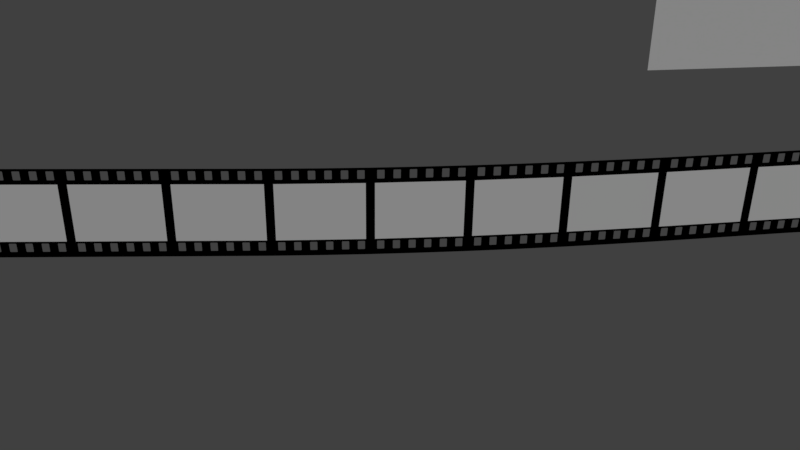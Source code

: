 # Source: Intro.blend  (saved by Blender 2.79.7; exported with 4.5.12 LTS)
import bpy
from mathutils import Matrix  # noqa: F401  (used for matrix-valued properties, if any)

bpy.ops.wm.read_factory_settings(use_empty=True)
scene = bpy.context.scene
scene.name = 'Scene'

# ---- collections
col_collection_1 = bpy.data.collections.new('Collection 1'); scene.collection.children.link(col_collection_1)

# ---- materials (node trees are filled in below, after node groups)
mat_material = bpy.data.materials.new('Material')
mat_material.alpha_threshold = 0.0
mat_material.use_transparent_shadow = False
mat_material.preview_render_type = 'FLAT'
mat_material.diffuse_color = (1.0, 1.0, 1.0, 1.0)
mat_material.roughness = 0.5
mat_material_002 = bpy.data.materials.new('Material.002')
mat_material_002.alpha_threshold = 0.0
mat_material_002.use_transparent_shadow = False
mat_material_002.diffuse_color = (1.0, 1.0, 1.0, 1.0)
mat_material_002.roughness = 0.5
mat_material_002.specular_intensity = 0.0
mat_material_005 = bpy.data.materials.new('Material.005')
mat_material_005.alpha_threshold = 0.0
mat_material_005.use_transparent_shadow = False
mat_material_005.preview_render_type = 'FLAT'
mat_material_005.roughness = 0.5
mat_material_001 = bpy.data.materials.new('Material.001')
mat_material_001.alpha_threshold = 0.0
mat_material_001.use_transparent_shadow = False
mat_material_001.diffuse_color = (0.0, 0.0, 0.0, 1.0)
mat_material_001.roughness = 0.5
mat_material_001.specular_intensity = 0.0

# ---- material node trees

# ---- world
world_world = bpy.data.worlds.new('World'); scene.world = world_world
world_world.color = (0.05088, 0.05088, 0.05088)
world_world.use_sun_shadow = False
world_world.sun_shadow_jitter_overblur = 0.0

# ---- cameras
cam_camera = bpy.data.cameras.new('Camera')
cam_camera.clip_end = 100.0
cam_camera.lens = 35.0
cam_camera.sensor_width = 32.0
cam_camera.sensor_height = 18.0
cam_camera.ortho_scale = 7.314
cam_camera.dof.focus_distance = 0.0
cam_camera.dof.aperture_fstop = 128.0

# ---- lights
light_lamp = bpy.data.lights.new('Lamp', 'SUN')
light_lamp.transmission_factor = 0.0
light_lamp.cutoff_distance = 30.0
light_lamp.angle = 0.1993
light_lamp.energy = 1.0
light_lamp.shadow_buffer_clip_start = 1.001
light_lamp.shadow_soft_size = 0.1
light_lamp.shadow_cascade_max_distance = 1000.0

# ---- meshes
me_plane_002 = bpy.data.meshes.new('Plane.002')
me_plane_002.from_pydata([(1.0, -1.0, 8.742e-08), (1.0, 1.0, 0.0), (-1.0, -1.0, 0.0), (-1.0, 1.0, -8.742e-08)], [], [(0, 1, 3, 2)])
_uv = me_plane_002.uv_layers.new(name='UVMap')
_uv.uv.foreach_set('vector', [0.0001, 9.998e-05, 0.9999, 9.998e-05, 0.9999, 0.9999, 9.998e-05, 0.9999])
me_plane_002.materials.append(mat_material)
me_plane_002.use_remesh_preserve_volume = False
me_plane_002.use_remesh_preserve_attributes = False
me_plane_002.use_mirror_vertex_groups = False
me_plane_002.update()
me_plane_027 = bpy.data.meshes.new('Plane.027')
me_plane_027.from_pydata([(-1.0, 49.6, 0.0), (1.0, 49.6, 0.0), (-1.0, 51.6, 0.0), (1.0, 51.6, 0.0)], [], [(0, 1, 3, 2)])
me_plane_027.materials.append(mat_material_002)
me_plane_027.use_remesh_preserve_volume = False
me_plane_027.use_remesh_preserve_attributes = False
me_plane_027.use_mirror_vertex_groups = False
me_plane_027.update()
me_plane_026 = bpy.data.meshes.new('Plane.026')
me_plane_026.from_pydata([(-1.0, 47.4, 0.0), (1.0, 47.4, 0.0), (-1.0, 49.4, 0.0), (1.0, 49.4, 0.0)], [], [(0, 1, 3, 2)])
me_plane_026.materials.append(mat_material_002)
me_plane_026.use_remesh_preserve_volume = False
me_plane_026.use_remesh_preserve_attributes = False
me_plane_026.use_mirror_vertex_groups = False
me_plane_026.update()
me_plane_025 = bpy.data.meshes.new('Plane.025')
me_plane_025.from_pydata([(-1.0, 45.2, 0.0), (1.0, 45.2, 0.0), (-1.0, 47.2, 0.0), (1.0, 47.2, 0.0)], [], [(0, 1, 3, 2)])
me_plane_025.materials.append(mat_material_002)
me_plane_025.use_remesh_preserve_volume = False
me_plane_025.use_remesh_preserve_attributes = False
me_plane_025.use_mirror_vertex_groups = False
me_plane_025.update()
me_plane_024 = bpy.data.meshes.new('Plane.024')
me_plane_024.from_pydata([(-1.0, 43.0, 0.0), (1.0, 43.0, 0.0), (-1.0, 45.0, 0.0), (1.0, 45.0, 0.0)], [], [(0, 1, 3, 2)])
me_plane_024.materials.append(mat_material_002)
me_plane_024.use_remesh_preserve_volume = False
me_plane_024.use_remesh_preserve_attributes = False
me_plane_024.use_mirror_vertex_groups = False
me_plane_024.update()
me_plane_023 = bpy.data.meshes.new('Plane.023')
me_plane_023.from_pydata([(-1.0, 40.8, 0.0), (1.0, 40.8, 0.0), (-1.0, 42.8, 0.0), (1.0, 42.8, 0.0)], [], [(0, 1, 3, 2)])
me_plane_023.materials.append(mat_material_002)
me_plane_023.use_remesh_preserve_volume = False
me_plane_023.use_remesh_preserve_attributes = False
me_plane_023.use_mirror_vertex_groups = False
me_plane_023.update()
me_plane_022 = bpy.data.meshes.new('Plane.022')
me_plane_022.from_pydata([(-1.0, 38.6, 0.0), (1.0, 38.6, 0.0), (-1.0, 40.6, 0.0), (1.0, 40.6, 0.0)], [], [(0, 1, 3, 2)])
me_plane_022.materials.append(mat_material_002)
me_plane_022.use_remesh_preserve_volume = False
me_plane_022.use_remesh_preserve_attributes = False
me_plane_022.use_mirror_vertex_groups = False
me_plane_022.update()
me_plane_021 = bpy.data.meshes.new('Plane.021')
me_plane_021.from_pydata([(-1.0, 36.4, 0.0), (1.0, 36.4, 0.0), (-1.0, 38.4, 0.0), (1.0, 38.4, 0.0)], [], [(0, 1, 3, 2)])
me_plane_021.materials.append(mat_material_002)
me_plane_021.use_remesh_preserve_volume = False
me_plane_021.use_remesh_preserve_attributes = False
me_plane_021.use_mirror_vertex_groups = False
me_plane_021.update()
me_plane_020 = bpy.data.meshes.new('Plane.020')
me_plane_020.from_pydata([(-1.0, 34.2, 0.0), (1.0, 34.2, 0.0), (-1.0, 36.2, 0.0), (1.0, 36.2, 0.0)], [], [(0, 1, 3, 2)])
me_plane_020.materials.append(mat_material_002)
me_plane_020.use_remesh_preserve_volume = False
me_plane_020.use_remesh_preserve_attributes = False
me_plane_020.use_mirror_vertex_groups = False
me_plane_020.update()
me_plane_019 = bpy.data.meshes.new('Plane.019')
me_plane_019.from_pydata([(-1.0, 32.0, 0.0), (1.0, 32.0, 0.0), (-1.0, 34.0, 0.0), (1.0, 34.0, 0.0)], [], [(0, 1, 3, 2)])
me_plane_019.materials.append(mat_material_002)
me_plane_019.use_remesh_preserve_volume = False
me_plane_019.use_remesh_preserve_attributes = False
me_plane_019.use_mirror_vertex_groups = False
me_plane_019.update()
me_plane_018 = bpy.data.meshes.new('Plane.018')
me_plane_018.from_pydata([(-1.0, 29.8, 0.0), (1.0, 29.8, 0.0), (-1.0, 31.8, 0.0), (1.0, 31.8, 0.0)], [], [(0, 1, 3, 2)])
me_plane_018.materials.append(mat_material_002)
me_plane_018.use_remesh_preserve_volume = False
me_plane_018.use_remesh_preserve_attributes = False
me_plane_018.use_mirror_vertex_groups = False
me_plane_018.update()
me_plane_017 = bpy.data.meshes.new('Plane.017')
me_plane_017.from_pydata([(-1.0, 27.6, 0.0), (1.0, 27.6, 0.0), (-1.0, 29.6, 0.0), (1.0, 29.6, 0.0)], [], [(0, 1, 3, 2)])
me_plane_017.materials.append(mat_material_002)
me_plane_017.use_remesh_preserve_volume = False
me_plane_017.use_remesh_preserve_attributes = False
me_plane_017.use_mirror_vertex_groups = False
me_plane_017.update()
me_plane_016 = bpy.data.meshes.new('Plane.016')
me_plane_016.from_pydata([(-1.0, 25.4, 0.0), (1.0, 25.4, 0.0), (-1.0, 27.4, 0.0), (1.0, 27.4, 0.0)], [], [(0, 1, 3, 2)])
me_plane_016.materials.append(mat_material_002)
me_plane_016.use_remesh_preserve_volume = False
me_plane_016.use_remesh_preserve_attributes = False
me_plane_016.use_mirror_vertex_groups = False
me_plane_016.update()
me_plane_015 = bpy.data.meshes.new('Plane.015')
me_plane_015.from_pydata([(-1.0, 23.2, 0.0), (1.0, 23.2, 0.0), (-1.0, 25.2, 0.0), (1.0, 25.2, 0.0)], [], [(0, 1, 3, 2)])
me_plane_015.materials.append(mat_material_002)
me_plane_015.use_remesh_preserve_volume = False
me_plane_015.use_remesh_preserve_attributes = False
me_plane_015.use_mirror_vertex_groups = False
me_plane_015.update()
me_plane_014 = bpy.data.meshes.new('Plane.014')
me_plane_014.from_pydata([(-1.0, 21.0, 0.0), (1.0, 21.0, 0.0), (-1.0, 23.0, 0.0), (1.0, 23.0, 0.0)], [], [(0, 1, 3, 2)])
me_plane_014.materials.append(mat_material_002)
me_plane_014.use_remesh_preserve_volume = False
me_plane_014.use_remesh_preserve_attributes = False
me_plane_014.use_mirror_vertex_groups = False
me_plane_014.update()
me_plane_013 = bpy.data.meshes.new('Plane.013')
me_plane_013.from_pydata([(-1.0, 18.8, 0.0), (1.0, 18.8, 0.0), (-1.0, 20.8, 0.0), (1.0, 20.8, 0.0)], [], [(0, 1, 3, 2)])
me_plane_013.materials.append(mat_material_002)
me_plane_013.use_remesh_preserve_volume = False
me_plane_013.use_remesh_preserve_attributes = False
me_plane_013.use_mirror_vertex_groups = False
me_plane_013.update()
me_plane_012 = bpy.data.meshes.new('Plane.012')
me_plane_012.from_pydata([(-1.0, 16.6, 0.0), (1.0, 16.6, 0.0), (-1.0, 18.6, 0.0), (1.0, 18.6, 0.0)], [], [(0, 1, 3, 2)])
me_plane_012.materials.append(mat_material_002)
me_plane_012.use_remesh_preserve_volume = False
me_plane_012.use_remesh_preserve_attributes = False
me_plane_012.use_mirror_vertex_groups = False
me_plane_012.update()
me_plane_011 = bpy.data.meshes.new('Plane.011')
me_plane_011.from_pydata([(-1.0, 14.4, 0.0), (1.0, 14.4, 0.0), (-1.0, 16.4, 0.0), (1.0, 16.4, 0.0)], [], [(0, 1, 3, 2)])
me_plane_011.materials.append(mat_material_002)
me_plane_011.use_remesh_preserve_volume = False
me_plane_011.use_remesh_preserve_attributes = False
me_plane_011.use_mirror_vertex_groups = False
me_plane_011.update()
me_plane_010 = bpy.data.meshes.new('Plane.010')
me_plane_010.from_pydata([(-1.0, 12.2, 0.0), (1.0, 12.2, 0.0), (-1.0, 14.2, 0.0), (1.0, 14.2, 0.0)], [], [(0, 1, 3, 2)])
me_plane_010.materials.append(mat_material_002)
me_plane_010.use_remesh_preserve_volume = False
me_plane_010.use_remesh_preserve_attributes = False
me_plane_010.use_mirror_vertex_groups = False
me_plane_010.update()
me_plane_009 = bpy.data.meshes.new('Plane.009')
me_plane_009.from_pydata([(-1.0, 10.0, 0.0), (1.0, 10.0, 0.0), (-1.0, 12.0, 0.0), (1.0, 12.0, 0.0)], [], [(0, 1, 3, 2)])
me_plane_009.materials.append(mat_material_002)
me_plane_009.use_remesh_preserve_volume = False
me_plane_009.use_remesh_preserve_attributes = False
me_plane_009.use_mirror_vertex_groups = False
me_plane_009.update()
me_plane_008 = bpy.data.meshes.new('Plane.008')
me_plane_008.from_pydata([(-1.0, 7.8, 0.0), (1.0, 7.8, 0.0), (-1.0, 9.8, 0.0), (1.0, 9.8, 0.0)], [], [(0, 1, 3, 2)])
me_plane_008.materials.append(mat_material_002)
me_plane_008.use_remesh_preserve_volume = False
me_plane_008.use_remesh_preserve_attributes = False
me_plane_008.use_mirror_vertex_groups = False
me_plane_008.update()
me_plane_007 = bpy.data.meshes.new('Plane.007')
me_plane_007.from_pydata([(-1.0, 5.6, 0.0), (1.0, 5.6, 0.0), (-1.0, 7.6, 0.0), (1.0, 7.6, 0.0)], [], [(0, 1, 3, 2)])
me_plane_007.materials.append(mat_material_002)
me_plane_007.use_remesh_preserve_volume = False
me_plane_007.use_remesh_preserve_attributes = False
me_plane_007.use_mirror_vertex_groups = False
me_plane_007.update()
me_plane_006 = bpy.data.meshes.new('Plane.006')
me_plane_006.from_pydata([(-1.0, 3.4, 0.0), (1.0, 3.4, 0.0), (-1.0, 5.4, 0.0), (1.0, 5.4, 0.0)], [], [(0, 1, 3, 2)])
me_plane_006.materials.append(mat_material_002)
me_plane_006.use_remesh_preserve_volume = False
me_plane_006.use_remesh_preserve_attributes = False
me_plane_006.use_mirror_vertex_groups = False
me_plane_006.update()
me_plane_005 = bpy.data.meshes.new('Plane.005')
me_plane_005.from_pydata([(-1.0, 1.2, 0.0), (1.0, 1.2, 0.0), (-1.0, 3.2, 0.0), (1.0, 3.2, 0.0)], [], [(0, 1, 3, 2)])
me_plane_005.materials.append(mat_material_002)
me_plane_005.use_remesh_preserve_volume = False
me_plane_005.use_remesh_preserve_attributes = False
me_plane_005.use_mirror_vertex_groups = False
me_plane_005.update()
me_plane_004 = bpy.data.meshes.new('Plane.004')
me_plane_004.from_pydata([(-1.0, -1.0, 0.0), (1.0, -1.0, 0.0), (-1.0, 1.0, 0.0), (1.0, 1.0, 0.0)], [], [(0, 1, 3, 2)])
me_plane_004.materials.append(mat_material_005)
me_plane_004.use_remesh_preserve_volume = False
me_plane_004.use_remesh_preserve_attributes = False
me_plane_004.use_mirror_vertex_groups = False
me_plane_004.update()
me_plane_001 = bpy.data.meshes.new('Plane.001')
me_plane_001.from_pydata([(-1.0, 51.8, 0.0), (1.0, 51.8, 0.0), (-1.0, 53.8, 0.0), (1.0, 53.8, 0.0)], [], [(0, 1, 3, 2)])
me_plane_001.materials.append(mat_material_002)
me_plane_001.use_remesh_preserve_volume = False
me_plane_001.use_remesh_preserve_attributes = False
me_plane_001.use_mirror_vertex_groups = False
me_plane_001.update()
me_plane = bpy.data.meshes.new('Plane')
me_plane.from_pydata([(-1.0, -1.0, 0.0), (1.0, -1.0, 0.0), (-1.0, 1.0, 0.0), (1.0, 1.0, 0.0), (-1.0, 0.03772, 0.0), (-1.0, 0.03458, 0.0), (-1.0, 0.03143, 0.0), (-1.0, 0.02829, 0.0), (-1.0, 0.02515, 0.0), (-1.0, 0.022, 0.0), (-1.0, 0.01886, 0.0), (-1.0, 0.01572, 0.0), (-1.0, 0.01257, 0.0), (-1.0, 0.00943, 0.0), (-1.0, 0.006286, 0.0), (-1.0, 0.003143, 0.0), (-1.0, 1.604e-11, 0.0), (-1.0, -0.003143, 0.0), (-1.0, -0.006286, 0.0), (-1.0, -0.00943, 0.0), (-1.0, -0.01257, 0.0), (-1.0, -0.01572, 0.0), (-1.0, -0.01886, 0.0), (-1.0, -0.022, 0.0), (-1.0, -0.02515, 0.0), (-1.0, -0.02829, 0.0), (-1.0, -0.03143, 0.0), (-1.0, -0.03458, 0.0), (-1.0, -0.03772, 0.0), (1.0, -0.03772, 0.0), (1.0, -0.03458, 0.0), (1.0, -0.03143, 0.0), (1.0, -0.02829, 0.0), (1.0, -0.02515, 0.0), (1.0, -0.022, 0.0), (1.0, -0.01886, 0.0), (1.0, -0.01572, 0.0), (1.0, -0.01257, 0.0), (1.0, -0.00943, 0.0), (1.0, -0.006286, 0.0), (1.0, -0.003143, 0.0), (1.0, -2.42e-09, 0.0), (1.0, 0.003143, 0.0), (1.0, 0.006286, 0.0), (1.0, 0.00943, 0.0), (1.0, 0.01257, 0.0), (1.0, 0.01572, 0.0), (1.0, 0.01886, 0.0), (1.0, 0.022, 0.0), (1.0, 0.02515, 0.0), (1.0, 0.02829, 0.0), (1.0, 0.03143, 0.0), (1.0, 0.03458, 0.0), (1.0, 0.03772, 0.0), (0.8688, 0.9154, 0.0), (0.8704, 0.913, 0.0), (0.8638, 0.9191, 0.0), (0.8665, 0.9174, 0.0), (0.8715, 0.9104, 0.0), (0.8718, 0.9078, 0.0), (0.8718, 0.7889, 0.0), (0.8715, 0.7863, 0.0), (0.8704, 0.7837, 0.0), (0.8688, 0.7813, 0.0), (0.8665, 0.7793, 0.0), (0.8638, 0.7776, 0.0), (0.8638, 0.5975, 0.0), (0.8665, 0.5958, 0.0), (0.8704, 0.5914, 0.0), (0.8688, 0.5938, 0.0), (0.8715, 0.5888, 0.0), (0.8718, 0.5862, 0.0), (0.8718, 0.4673, 0.0), (0.8715, 0.4647, 0.0), (0.8704, 0.4621, 0.0), (0.8688, 0.4597, 0.0), (0.8537, 0.9214, 0.0), (0.6964, 0.9214, -9.313e-10), (0.8606, 0.9204, 0.0), (0.8573, 0.9212, 0.0), (0.8606, 0.7763, 0.0), (0.8573, 0.7755, 0.0), (0.8537, 0.7753, 0.0), (0.6964, 0.7753, -9.313e-10), (0.8537, 0.5998, 0.0), (0.6964, 0.5998, -9.313e-10), (0.8573, 0.5996, 0.0), (0.8606, 0.5988, 0.0), (0.6928, 0.9212, -9.313e-10), (0.6894, 0.9204, -9.313e-10), (0.6863, 0.9191, -9.313e-10), (0.6894, 0.7763, -9.313e-10), (0.6928, 0.7755, -9.313e-10), (0.6863, 0.7776, -9.313e-10), (0.6928, 0.5996, -9.313e-10), (0.6894, 0.5988, -9.313e-10), (0.6863, 0.5975, -9.313e-10), (0.6836, 0.7793, -9.313e-10), (0.6836, 0.9174, -9.313e-10), (0.6836, 0.5958, -9.313e-10), (0.6813, 0.9154, -9.313e-10), (0.6813, 0.7813, -9.313e-10), (0.6813, 0.5938, -9.313e-10), (0.6796, 0.913, -9.313e-10), (0.6786, 0.7863, -9.313e-10), (0.6796, 0.7837, -9.313e-10), (0.6796, 0.5914, -9.313e-10), (0.6813, 0.4597, -9.313e-10), (0.6796, 0.4621, -9.313e-10), (0.6786, 0.9104, -9.313e-10), (0.6786, 0.4647, -9.313e-10), (0.6786, 0.5888, -9.313e-10), (0.6783, 0.7889, -9.313e-10), (0.6783, 0.5862, -9.313e-10), (0.6783, 0.9078, -9.313e-10), (0.6783, 0.4673, -9.313e-10), (-0.757, 0.9154, 9.313e-10), (-0.7593, 0.9174, 9.313e-10), (-0.7554, 0.913, 9.313e-10), (-0.762, 0.9191, 9.313e-10), (-0.7543, 0.9104, 9.313e-10), (-0.754, 0.9078, 9.313e-10), (-0.754, 0.7889, 9.313e-10), (-0.7543, 0.7863, 9.313e-10), (-0.7554, 0.7837, 9.313e-10), (-0.757, 0.7813, 9.313e-10), (-0.7593, 0.7793, 9.313e-10), (-0.762, 0.7776, 9.313e-10), (-0.7593, 0.5958, 9.313e-10), (-0.762, 0.5975, 9.313e-10), (-0.7554, 0.5914, 9.313e-10), (-0.757, 0.5938, 9.313e-10), (-0.7543, 0.5888, 9.313e-10), (-0.754, 0.5862, 9.313e-10), (-0.754, 0.4673, 9.313e-10), (-0.7543, 0.4647, 9.313e-10), (-0.757, 0.4597, 9.313e-10), (-0.7554, 0.4621, 9.313e-10), (-0.7721, 0.9214, 9.313e-10), (-0.9294, 0.9214, 0.0), (-0.7686, 0.9212, 9.313e-10), (-0.7652, 0.9204, 9.313e-10), (-0.7652, 0.7763, 9.313e-10), (-0.7686, 0.7755, 9.313e-10), (-0.7721, 0.7753, 9.313e-10), (-0.7686, 0.5996, 9.313e-10), (-0.7721, 0.5998, 9.313e-10), (-0.9294, 0.5998, 0.0), (-0.7652, 0.5988, 9.313e-10), (-0.933, 0.9212, 0.0), (-0.9364, 0.9204, 0.0), (-0.9395, 0.9191, 0.0), (-0.9395, 0.7776, 0.0), (-0.9364, 0.7763, 0.0), (-0.933, 0.7755, 0.0), (-0.9294, 0.7753, 0.0), (-0.933, 0.5996, 0.0), (-0.9364, 0.5988, 0.0), (-0.9395, 0.5975, 0.0), (-0.9462, 0.913, 0.0), (-0.9445, 0.9154, 0.0), (-0.9422, 0.9174, 0.0), (-0.9472, 0.9104, 0.0), (-0.9475, 0.9078, 0.0), (-0.9475, 0.7889, 0.0), (-0.9472, 0.7863, 0.0), (-0.9462, 0.7837, 0.0), (-0.9445, 0.7813, 0.0), (-0.9422, 0.7793, 0.0), (-0.9422, 0.5958, 0.0), (-0.9445, 0.5938, 0.0), (-0.9472, 0.5888, 0.0), (-0.9462, 0.5914, 0.0), (-0.9475, 0.5862, 0.0), (-0.9475, 0.4673, 0.0), (-0.9445, 0.4597, 0.0), (-0.9462, 0.4621, 0.0), (-0.9472, 0.4647, 0.0), (0.8665, 0.4577, 0.0), (0.8638, 0.456, 0.0), (0.8638, 0.276, 0.0), (0.8665, 0.2743, 0.0), (0.8688, 0.2722, 0.0), (0.8704, 0.2698, 0.0), (0.8715, 0.2673, 0.0), (0.8718, 0.2646, 0.0), (0.8718, 0.1458, 0.0), (0.8715, 0.1431, 0.0), (0.8704, 0.1405, 0.0), (0.8665, 0.1361, 0.0), (0.8688, 0.1382, 0.0), (0.8638, 0.1344, 0.0), (0.8638, -0.04563, -9.313e-10), (0.8665, -0.04733, -9.313e-10), (0.8688, -0.0494, 0.0), (0.8715, -0.05433, 0.0), (0.8704, -0.05176, 0.0), (0.8718, -0.05699, 0.0), (0.8718, -0.1758, 0.0), (0.8715, -0.1785, 0.0), (0.8704, -0.1811, 0.0), (0.8688, -0.1834, 0.0), (0.8665, -0.1855, -9.313e-10), (0.8606, 0.4547, 0.0), (0.8573, 0.4539, 0.0), (0.8537, 0.4537, 0.0), (0.6964, 0.2783, -9.313e-10), (0.8606, 0.2772, 0.0), (0.8573, 0.278, 0.0), (0.8537, 0.2783, 0.0), (0.8606, 0.1331, 0.0), (0.8573, 0.1323, 0.0), (0.8537, 0.1321, 0.0), (0.8573, -0.04359, -9.313e-10), (0.8537, -0.04333, -9.313e-10), (0.8606, -0.04437, -9.313e-10), (0.6928, 0.4539, -9.313e-10), (0.6894, 0.4547, -9.313e-10), (0.6863, 0.456, -9.313e-10), (0.6964, 0.4537, -9.313e-10), (0.6928, 0.278, -9.313e-10), (0.6894, 0.2772, -9.313e-10), (0.6863, 0.276, -9.313e-10), (0.6928, 0.1323, -9.313e-10), (0.6964, 0.1321, -9.313e-10), (0.6894, 0.1331, -9.313e-10), (0.6863, 0.1344, -9.313e-10), (0.6964, -0.04333, -9.313e-10), (0.6928, -0.04359, -9.313e-10), (0.6894, -0.04437, -9.313e-10), (0.6863, -0.04563, -9.313e-10), (0.6836, 0.4577, -9.313e-10), (0.6836, 0.2743, -9.313e-10), (0.6813, 0.2722, -9.313e-10), (0.6796, 0.2698, -9.313e-10), (0.6786, 0.2673, -9.313e-10), (0.6783, 0.2646, -9.313e-10), (0.6783, 0.1458, -9.313e-10), (0.6786, 0.1431, -9.313e-10), (0.6796, 0.1405, -9.313e-10), (0.6813, 0.1382, -9.313e-10), (0.6836, 0.1361, -9.313e-10), (0.6836, -0.04733, -9.313e-10), (0.6813, -0.0494, -9.313e-10), (0.6796, -0.05176, -9.313e-10), (0.6786, -0.05433, -9.313e-10), (0.6783, -0.05699, -9.313e-10), (0.6783, -0.1758, -9.313e-10), (0.6786, -0.1785, -9.313e-10), (0.6796, -0.1811, -9.313e-10), (0.6813, -0.1834, -9.313e-10), (0.6836, -0.1855, -9.313e-10), (-0.7593, 0.4577, 9.313e-10), (-0.762, 0.456, 9.313e-10), (-0.7593, 0.2743, 9.313e-10), (-0.762, 0.276, 9.313e-10), (-0.757, 0.2722, 9.313e-10), (-0.7554, 0.2698, 9.313e-10), (-0.7543, 0.2673, 9.313e-10), (-0.754, 0.2646, 9.313e-10), (-0.754, 0.1458, 9.313e-10), (-0.7543, 0.1431, 9.313e-10), (-0.7554, 0.1405, 9.313e-10), (-0.7593, 0.1361, 9.313e-10), (-0.757, 0.1382, 9.313e-10), (-0.762, 0.1344, 9.313e-10), (-0.762, -0.04563, -1.863e-09), (-0.7593, -0.04733, -1.863e-09), (-0.757, -0.0494, -1.863e-09), (-0.7543, -0.05433, -1.863e-09), (-0.7554, -0.05176, -1.863e-09), (-0.754, -0.05699, -1.863e-09), (-0.754, -0.1561, 0.0), (-0.754, -0.1758, -9.313e-10), (-0.7543, -0.1785, -9.313e-10), (-0.7554, -0.1811, -9.313e-10), (-0.7593, -0.1855, -9.313e-10), (-0.757, -0.1834, -9.313e-10), (-0.7652, 0.4547, 9.313e-10), (-0.7686, 0.4539, 9.313e-10), (-0.7721, 0.4537, 9.313e-10), (-0.9294, 0.4537, 0.0), (-0.7721, 0.2783, 9.313e-10), (-0.7686, 0.278, 9.313e-10), (-0.9294, 0.2783, 0.0), (-0.7652, 0.2772, 9.313e-10), (-0.7652, 0.1331, 9.313e-10), (-0.7686, 0.1323, 9.313e-10), (-0.7721, 0.1321, 9.313e-10), (-0.7721, -0.04333, -1.863e-09), (-0.7652, -0.04437, -1.863e-09), (-0.7686, -0.04359, -1.863e-09), (-0.9294, -0.04333, 0.0), (-0.933, 0.4539, 0.0), (-0.9364, 0.4547, 0.0), (-0.9395, 0.456, 0.0), (-0.933, 0.278, 0.0), (-0.9364, 0.2772, 0.0), (-0.9395, 0.276, 0.0), (-0.9364, 0.1331, 0.0), (-0.9395, 0.1344, 0.0), (-0.933, 0.1323, 0.0), (-0.9294, 0.1321, 0.0), (-0.933, -0.04359, 0.0), (-0.9364, -0.04437, 0.0), (-0.9395, -0.04563, 0.0), (-0.9422, 0.4577, 0.0), (-0.9422, 0.2743, 0.0), (-0.9445, 0.2722, 0.0), (-0.9462, 0.2698, 0.0), (-0.9472, 0.2673, 0.0), (-0.9475, 0.2646, 0.0), (-0.9475, 0.1458, 0.0), (-0.9472, 0.1431, 0.0), (-0.9462, 0.1405, 0.0), (-0.9422, 0.1361, 0.0), (-0.9445, 0.1382, 0.0), (-0.9422, -0.04733, 0.0), (-0.9445, -0.0494, 0.0), (-0.9462, -0.05176, 0.0), (-0.9472, -0.05433, 0.0), (-0.9475, -0.05699, 0.0), (-0.9475, -0.1758, 9.313e-10), (-0.9475, -0.06296, 0.0), (-0.9472, -0.1785, 9.313e-10), (-0.9462, -0.1811, 9.313e-10), (-0.9445, -0.1834, 9.313e-10), (-0.9422, -0.1855, 9.313e-10), (-0.9395, -0.1872, 9.313e-10), (0.8638, -0.1872, -9.313e-10), (0.8665, -0.3689, -9.313e-10), (0.8638, -0.3672, -9.313e-10), (0.8688, -0.371, 0.0), (0.8704, -0.3733, 0.0), (0.8715, -0.3759, 0.0), (0.8718, -0.3786, 0.0), (0.8718, -0.4974, 0.0), (0.8715, -0.5001, 0.0), (0.8704, -0.5026, 0.0), (0.8688, -0.505, 0.0), (0.8665, -0.5071, -9.313e-10), (0.8638, -0.5088, -9.313e-10), (0.8704, -0.6949, 0.0), (0.8688, -0.6926, 0.0), (0.8638, -0.6888, -9.313e-10), (0.8665, -0.6905, -9.313e-10), (0.8715, -0.6975, 0.0), (0.8718, -0.7002, 0.0), (0.8718, -0.819, 0.0), (0.8715, -0.8217, 0.0), (0.8704, -0.8242, 0.0), (0.8688, -0.8266, 0.0), (0.8665, -0.8287, -9.313e-10), (0.8638, -0.8304, -9.313e-10), (0.8606, -0.1885, -9.313e-10), (0.8573, -0.1892, -9.313e-10), (0.8537, -0.1895, -9.313e-10), (0.6964, -0.1895, -9.313e-10), (0.8537, -0.3649, -9.313e-10), (0.8573, -0.3652, -9.313e-10), (0.6964, -0.3649, -9.313e-10), (0.8606, -0.366, -9.313e-10), (0.8606, -0.51, -9.313e-10), (0.8573, -0.5108, -9.313e-10), (0.8537, -0.5111, -9.313e-10), (0.8537, -0.6865, -9.313e-10), (0.8573, -0.6868, -9.313e-10), (0.8606, -0.6875, -9.313e-10), (0.8606, -0.8316, -9.313e-10), (0.8573, -0.8324, -9.313e-10), (0.8537, -0.8327, -9.313e-10), (0.6863, -0.1872, -9.313e-10), (0.6894, -0.1885, -9.313e-10), (0.6928, -0.1892, -9.313e-10), (0.6928, -0.3652, -9.313e-10), (0.6894, -0.366, -9.313e-10), (0.6863, -0.3672, -9.313e-10), (0.6894, -0.51, -9.313e-10), (0.6863, -0.5088, -9.313e-10), (0.6928, -0.5108, -9.313e-10), (0.6964, -0.5111, -9.313e-10), (0.6964, -0.6865, -9.313e-10), (0.6928, -0.6868, -9.313e-10), (0.6894, -0.6875, -9.313e-10), (0.6863, -0.6888, -9.313e-10), (0.6964, -0.8327, -9.313e-10), (0.6928, -0.8324, -9.313e-10), (0.6894, -0.8316, -9.313e-10), (0.6863, -0.8304, -9.313e-10), (0.6836, -0.3689, -9.313e-10), (0.6813, -0.371, -9.313e-10), (0.6796, -0.3733, -9.313e-10), (0.6786, -0.3759, -9.313e-10), (0.6783, -0.3786, -9.313e-10), (0.6783, -0.4974, -9.313e-10), (0.6786, -0.5001, -9.313e-10), (0.6796, -0.5026, -9.313e-10), (0.6836, -0.5071, -9.313e-10), (0.6813, -0.505, -9.313e-10), (0.6836, -0.6905, -9.313e-10), (0.6813, -0.6926, -9.313e-10), (0.6796, -0.6949, -9.313e-10), (0.6786, -0.6975, -9.313e-10), (0.6783, -0.7002, -9.313e-10), (0.6786, -0.8217, -9.313e-10), (0.6783, -0.819, -9.313e-10), (0.6796, -0.8242, -9.313e-10), (0.6813, -0.8266, -9.313e-10), (0.6836, -0.8287, -9.313e-10), (-0.7543, -0.5001, -9.313e-10), (-0.754, -0.4974, -9.313e-10), (-0.754, -0.3786, -9.313e-10), (-0.7543, -0.6975, -9.313e-10), (-0.754, -0.7002, -9.313e-10), (-0.7543, -0.8217, -9.313e-10), (-0.7543, -0.3759, -9.313e-10), (-0.7554, -0.3733, -9.313e-10), (-0.754, -0.819, -9.313e-10), (-0.7554, -0.5026, -9.313e-10), (-0.7554, -0.8242, -9.313e-10), (-0.757, -0.371, -9.313e-10), (-0.757, -0.505, -9.313e-10), (-0.7554, -0.6949, -9.313e-10), (-0.757, -0.6926, -9.313e-10), (-0.757, -0.8266, -9.313e-10), (-0.7593, -0.3689, -9.313e-10), (-0.7593, -0.5071, -9.313e-10), (-0.7593, -0.6905, -9.313e-10), (-0.7593, -0.8287, -9.313e-10), (-0.762, -0.3672, -9.313e-10), (-0.762, -0.1872, -9.313e-10), (-0.762, -0.5088, -9.313e-10), (-0.762, -0.6888, -9.313e-10), (-0.762, -0.8304, -9.313e-10), (-0.7652, -0.1885, -9.313e-10), (-0.7686, -0.1892, -9.313e-10), (-0.7721, -0.1895, -9.313e-10), (-0.7686, -0.3652, -9.313e-10), (-0.7721, -0.3649, -9.313e-10), (-0.7652, -0.366, -9.313e-10), (-0.7652, -0.51, -9.313e-10), (-0.7686, -0.5108, -9.313e-10), (-0.7721, -0.5111, -9.313e-10), (-0.7721, -0.6865, -9.313e-10), (-0.9294, -0.6865, 9.313e-10), (-0.7686, -0.6868, -9.313e-10), (-0.7652, -0.6875, -9.313e-10), (-0.7652, -0.8316, -9.313e-10), (-0.7686, -0.8324, -9.313e-10), (-0.7721, -0.8327, -9.313e-10), (-0.9294, -0.8327, 9.313e-10), (-0.9364, -0.1885, 9.313e-10), (-0.933, -0.1892, 9.313e-10), (-0.9294, -0.1895, 9.313e-10), (-0.933, -0.3652, 9.313e-10), (-0.9294, -0.3649, 9.313e-10), (-0.9364, -0.366, 9.313e-10), (-0.9395, -0.3672, 9.313e-10), (-0.9364, -0.51, 9.313e-10), (-0.9395, -0.5088, 9.313e-10), (-0.933, -0.5108, 9.313e-10), (-0.9294, -0.5111, 9.313e-10), (-0.933, -0.6868, 9.313e-10), (-0.9364, -0.6875, 9.313e-10), (-0.9395, -0.6888, 9.313e-10), (-0.933, -0.8324, 9.313e-10), (-0.9364, -0.8316, 9.313e-10), (-0.9395, -0.8304, 9.313e-10), (-0.9422, -0.3689, 9.313e-10), (-0.9445, -0.371, 9.313e-10), (-0.9462, -0.3733, 9.313e-10), (-0.9472, -0.3759, 9.313e-10), (-0.9475, -0.3786, 9.313e-10), (-0.9475, -0.4974, 9.313e-10), (-0.9472, -0.5001, 9.313e-10), (-0.9462, -0.5026, 9.313e-10), (-0.9422, -0.5071, 9.313e-10), (-0.9445, -0.505, 9.313e-10), (-0.9422, -0.6905, 9.313e-10), (-0.9445, -0.6926, 9.313e-10), (-0.9462, -0.6949, 9.313e-10), (-0.9472, -0.6975, 9.313e-10), (-0.9475, -0.7002, 9.313e-10), (-0.9475, -0.819, 9.313e-10), (-0.9462, -0.8242, 9.313e-10), (-0.9472, -0.8217, 9.313e-10), (-0.9445, -0.8266, 9.313e-10), (-0.9422, -0.8287, 9.313e-10), (0.8715, 0.9104, 9.313e-10), (0.8718, 0.9078, -9.313e-10), (-0.7593, 0.9174, 2.794e-09), (-0.754, 0.9078, 0.0), (0.8688, -0.0494, -9.313e-10), (0.8688, -0.1834, -1.863e-09), (-0.7593, 0.2743, 0.0), (-0.7593, 0.1361, 2.794e-09), (-0.7593, -0.1855, 0.0), (-0.9422, 0.4577, 0.0), (-0.9422, 0.2743, 0.0), (-0.9422, 0.1361, 0.0), (-0.9422, -0.04733, 0.0), (0.8688, -0.371, -1.863e-09), (0.8704, -0.8242, -9.313e-10), (0.6783, -0.819, -9.313e-10), (-0.7593, -0.3689, -9.313e-10), (-0.762, -0.1872, -9.313e-10), (-0.9472, -0.6975, 1.863e-09), (-0.9472, -0.8217, 0.0), (-0.7541, -0.05606, -9.313e-10), (-0.943, 0.9167, 0.0), (-0.7547, -0.05343, -2.794e-09), (-0.9473, 0.9095, 0.0), (-0.9474, 0.788, 0.0), (-0.755, -0.1802, 0.0), (-0.9456, 0.7829, 0.0), (-0.7565, -0.1826, -9.313e-10), (-0.9413, 0.7787, 0.0), (-0.7674, 0.4542, 1.863e-09), (-0.943, 0.5951, 0.0), (-0.8272, 0.4537, 9.313e-10), (-0.9451, 0.5929, 0.0), (-0.8743, 0.2783, -9.313e-10), (-0.9475, 0.5445, -9.313e-10), (-0.7631, 0.2764, 2.794e-09), (-0.9468, 0.4638, -9.313e-10), (-0.7674, 0.1326, 1.863e-09), (0.8673, 0.4584, 1.863e-09), (-0.7663, -0.04409, -9.313e-10), (0.8656, 0.2748, 0.0), (-0.8743, -0.04333, 0.0), (0.8699, 0.2706, 0.0), (-0.9317, 0.4538, 0.0), (0.8717, 0.2655, -9.313e-10), (-0.9384, 0.4555, 9.313e-10), (0.8716, 0.144, -9.313e-10), (-0.9375, 0.2768, 0.0), (0.8673, 0.1368, 1.863e-09), (-0.9384, 0.1339, 9.313e-10), (0.8647, 0.135, 1.863e-09), (-0.8272, 0.1321, 9.313e-10), (0.8688, -0.0494, -9.313e-10), (-0.9307, -0.04342, 9.313e-10), (0.8717, -0.05606, 9.313e-10), (-0.9375, -0.04481, 9.313e-10), (0.8718, -0.1342, -9.313e-10), (-0.9413, 0.4571, 0.0), (0.8708, -0.1802, 9.313e-10), (-0.9422, 0.2743, 0.0), (0.8694, -0.1826, -9.313e-10), (-0.9451, 0.2714, -9.313e-10), (0.8584, 0.4542, 0.0), (0.8627, 0.2764, 0.0), (-0.9475, 0.223, 0.0), (0.856, 0.2781, 0.0), (-0.9468, 0.1422, 0.0), (0.8617, 0.1336, 1.863e-09), (-0.9456, 0.1397, -9.313e-10), (0.855, 0.1322, 0.0), (-0.9405, -0.04623, 0.0), (0.8595, -0.04409, 0.0), (-0.9473, -0.05526, 9.313e-10), (0.6906, 0.4544, -1.863e-09), (-0.9465, -0.05266, 0.0), (0.6941, 0.4538, 0.0), (0.6951, 0.2782, 0.0), (-0.9468, -0.1794, 9.313e-10), (0.6883, 0.2768, 9.313e-10), (-0.9456, -0.1819, 9.313e-10), (0.6941, 0.1323, 0.0), (0.8656, -0.3683, -9.313e-10), (0.8699, -0.3725, 9.313e-10), (0.6951, -0.04342, -9.313e-10), (0.8717, -0.3776, -9.313e-10), (0.6883, -0.04481, -9.313e-10), (0.8716, -0.4991, 9.313e-10), (0.8694, -0.5042, 9.313e-10), (0.6828, 0.2735, 0.0), (0.8647, -0.5082, -9.313e-10), (0.868, -0.6918, 9.313e-10), (0.6807, 0.2714, -1.863e-09), (0.6783, 0.223, 0.0), (0.8718, -0.7774, 9.313e-10), (0.679, 0.1422, 0.0), (0.8704, -0.8242, -9.313e-10), (0.6821, 0.1374, 0.0), (0.8694, -0.8258, 9.313e-10), (0.6854, -0.04623, -1.863e-09), (0.8617, -0.188, -9.313e-10), (0.6807, -0.05023, -9.313e-10), (0.855, -0.1894, -9.313e-10), (0.6785, -0.05526, -9.313e-10), (0.6784, -0.1768, -9.313e-10), (0.8627, -0.3668, -9.313e-10), (0.8617, -0.5096, -9.313e-10), (-0.7585, 0.4584, 0.0), (0.855, -0.511, -9.313e-10), (-0.7602, 0.2748, 0.0), (0.8595, -0.6873, 0.0), (0.8617, -0.8312, -9.313e-10), (-0.7541, 0.2655, -9.313e-10), (0.855, -0.8326, -9.313e-10), (-0.7542, 0.144, -9.313e-10), (0.6906, -0.1887, -9.313e-10), (0.6951, -0.365, -9.313e-10), (-0.7611, 0.135, 2.794e-09), (0.6883, -0.3664, 0.0), (-0.7578, -0.04867, -9.313e-10), (0.6906, -0.5103, -9.313e-10), (-0.756, -0.05094, -2.794e-09), (0.7986, -0.5111, -9.313e-10), (-0.754, -0.1342, -9.313e-10), (0.6951, -0.6866, -9.313e-10), (-0.7542, -0.1776, -9.313e-10), (0.6883, -0.688, -9.313e-10), (-0.7593, -0.1855, 0.0), (0.6941, -0.8325, -9.313e-10), (-0.7641, 0.4551, 1.863e-09), (0.6874, -0.8308, -9.313e-10), (-0.7708, 0.4538, 1.863e-09), (0.6854, -0.3678, -9.313e-10), (-0.7698, 0.2781, 1.863e-09), (0.6807, -0.3718, -9.313e-10), (-0.7663, 0.2775, 1.863e-09), (0.6785, -0.3768, -9.313e-10), (-0.7641, 0.1336, 1.863e-09), (0.6784, -0.4984, -9.313e-10), (-0.7708, 0.1322, 1.863e-09), (0.6821, -0.5057, -9.313e-10), (-0.7698, -0.0435, -2.794e-09), (-0.7631, -0.04519, -9.313e-10), (0.6828, -0.6912, -9.313e-10), (-0.9352, 0.4544, -9.313e-10), (0.6793, -0.6958, -9.313e-10), (0.6783, -0.819, -9.313e-10), (-0.9342, 0.2777, -9.313e-10), (-0.9352, 0.1329, -9.313e-10), (0.6845, -0.8293, -9.313e-10), (-0.9317, 0.1323, 0.0), (-0.7542, -0.4991, -9.313e-10), (-0.9342, -0.04386, 0.0), (-0.7541, -0.6992, -2.794e-09), (-0.9437, 0.459, 0.0), (-0.7541, -0.3776, -2.794e-09), (-0.9405, 0.2754, 0.0), (-0.754, -0.7774, -9.313e-10), (-0.9465, 0.2689, -9.313e-10), (-0.755, -0.8233, -9.313e-10), (-0.7565, -0.5042, -9.313e-10), (-0.9474, 0.1448, 0.0), (-0.7578, -0.3703, -9.313e-10), (-0.9413, 0.1355, 0.0), (-0.7578, -0.6918, 0.0), (-0.943, -0.04806, 0.0), (-0.7602, -0.3683, -9.313e-10), (-0.9451, -0.05023, 0.0), (-0.7611, -0.5082, -9.313e-10), (-0.9475, -0.09863, 9.313e-10), (-0.7611, -0.8298, -9.313e-10), (-0.9474, -0.1768, 9.313e-10), (-0.7674, -0.189, -9.313e-10), (-0.9437, -0.1842, 9.313e-10), (-0.7698, -0.3651, -9.313e-10), (0.8647, -0.1866, -9.313e-10), (-0.7631, -0.3668, 0.0), (0.8688, -0.371, -1.863e-09), (-0.7674, -0.5105, -9.313e-10), (-0.8743, -0.6865, 9.313e-10), (0.8718, -0.4558, 9.313e-10), (-0.7698, -0.6867, -9.313e-10), (0.8708, -0.5017, -9.313e-10), (-0.7641, -0.8312, -9.313e-10), (0.8673, -0.5064, -1.863e-09), (-0.7708, -0.8326, -9.313e-10), (0.8699, -0.6941, 9.313e-10), (-0.9384, -0.1876, 1.863e-09), (0.8656, -0.6899, -9.313e-10), (-0.9317, -0.1893, 1.863e-09), (0.8717, -0.6992, -9.313e-10), (-0.9307, -0.365, 1.863e-09), (0.8716, -0.8207, 9.313e-10), (-0.9342, -0.3654, 0.0), (0.8673, -0.8279, -9.313e-10), (-0.9384, -0.5092, 1.863e-09), (0.8647, -0.8298, -9.313e-10), (-0.9317, -0.5109, 1.863e-09), (0.8584, -0.189, -9.313e-10), (0.7986, -0.1895, -9.313e-10), (-0.9375, -0.688, 1.863e-09), (0.7515, -0.3649, -1.863e-09), (-0.9352, -0.8319, 9.313e-10), (0.8595, -0.3657, -9.313e-10), (-0.9413, -0.1861, 9.313e-10), (0.8584, -0.5105, 0.0), (-0.943, -0.3696, 1.863e-09), (0.856, -0.6867, -9.313e-10), (-0.9465, -0.3742, 9.313e-10), (-0.9475, -0.4202, 1.863e-09), (0.8584, -0.8321, 0.0), (-0.9468, -0.501, 1.863e-09), (0.6874, -0.1876, -9.313e-10), (-0.9437, -0.5057, 9.313e-10), (0.6941, -0.1893, -9.313e-10), (0.6916, -0.3654, -9.313e-10), (0.6874, -0.5092, -9.313e-10), (-0.9473, -0.6984, 1.863e-09), (0.6941, -0.5109, -9.313e-10), (-0.9468, -0.8226, 9.313e-10), (0.7515, -0.6865, -1.863e-09), (-0.9456, -0.8251, 9.313e-10), (0.6916, -0.687, -9.313e-10), (-0.9437, -0.8273, 1.863e-09), (0.7986, -0.8327, -9.313e-10), (0.6906, -0.8319, -9.313e-10), (0.6845, -0.1861, -1.863e-09), (0.6828, -0.3696, -9.313e-10), (0.6793, -0.3742, -9.313e-10), (0.6783, -0.4202, -1.863e-09), (0.679, -0.501, -9.313e-10), (0.6802, -0.5035, 0.0), (0.6807, -0.6934, 0.0), (0.679, -0.8226, -9.313e-10), (0.6802, -0.8251, 0.0), (0.8656, 0.918, 0.0), (0.6783, -0.7418, -9.313e-10), (-0.754, -0.4558, -9.313e-10), (0.8718, 0.8306, 0.0), (-0.7542, -0.8207, -2.794e-09), (0.8708, 0.7846, 0.0), (0.8673, 0.78, -9.313e-10), (-0.755, -0.5017, -9.313e-10), (-0.756, -0.3725, -9.313e-10), (0.8711, 0.5897, 0.0), (-0.756, -0.6941, -9.313e-10), (0.8717, 0.5871, -9.313e-10), (-0.7565, -0.8258, -9.313e-10), (0.8708, 0.463, -9.313e-10), (-0.7585, -0.5064, 0.0), (0.8716, 0.4656, 9.313e-10), (-0.7585, -0.8279, 0.0), (0.8595, 0.9207, 0.0), (-0.762, -0.1872, -9.313e-10), (-0.7602, -0.6899, -9.313e-10), (0.8584, 0.7758, 0.0), (-0.7641, -0.188, -9.313e-10), (0.7986, 0.7753, 0.0), (-0.7708, -0.1894, -9.313e-10), (0.7515, 0.5998, 0.0), (-0.7663, -0.3657, -9.313e-10), (0.8627, 0.598, 1.863e-09), (-0.7641, -0.5096, -9.313e-10), (0.6916, 0.9209, -1.863e-09), (-0.7708, -0.511, -9.313e-10), (0.6906, 0.776, -1.863e-09), (-0.7663, -0.6873, -9.313e-10), (0.6941, 0.7754, 0.0), (0.6916, 0.5993, -1.863e-09), (-0.7674, -0.8321, -9.313e-10), (0.6845, 0.7787, 0.0), (-0.8272, -0.8327, 0.0), (0.6854, 0.5969, 0.0), (-0.9352, -0.1887, 9.313e-10), (0.6821, 0.7806, -1.863e-09), (-0.8272, -0.1895, 0.0), (0.6807, 0.9145, 0.0), (-0.8743, -0.3649, 9.313e-10), (0.6802, 0.7829, 0.0), (-0.9375, -0.3664, 1.863e-09), (0.6802, 0.4613, -1.863e-09), (-0.9352, -0.5103, 9.313e-10), (-0.8272, -0.5111, 0.0), (0.6784, 0.788, -1.863e-09), (-0.9342, -0.687, 9.313e-10), (0.6785, 0.5879, -1.863e-09), (-0.9317, -0.8325, 1.863e-09), (0.6783, 0.8661, -2.794e-09), (-0.9384, -0.8308, 1.863e-09), (-0.7578, 0.9161, 0.0), (-0.9405, -0.3678, 9.313e-10), (-0.9451, -0.3718, 9.313e-10), (-0.7541, 0.9087, 0.0), (-0.9473, -0.3768, 0.0), (-0.7542, 0.7872, -9.313e-10), (-0.9474, -0.4984, 1.863e-09), (-0.7565, 0.7822, 0.0), (-0.9456, -0.5035, 0.0), (-0.7611, 0.7781, 2.794e-09), (-0.9413, -0.5077, 9.313e-10), (-0.7578, 0.5945, 0.0), (-0.943, -0.6912, 9.313e-10), (-0.756, 0.5922, 0.0), (-0.754, 0.509, 0.0), (-0.9475, -0.7418, 9.313e-10), (-0.7565, 0.4606, 2.794e-09), (-0.9474, -0.8199, 0.0), (-0.8743, 0.9214, -9.313e-10), (-0.9413, -0.8293, 9.313e-10), (-0.7663, 0.9207, 1.863e-09), (-0.7641, 0.7767, 1.863e-09), (-0.7708, 0.7753, 1.863e-09), (-0.8743, 0.5998, -9.313e-10), (-0.7631, 0.598, 1.863e-09), (-0.9342, 0.9209, -9.313e-10), (-0.9384, 0.7771, 9.313e-10), (-0.9317, 0.7754, 0.0), (-0.9375, 0.5984, 9.313e-10), (-0.9451, 0.9145, 0.0), (-0.9465, 0.9121, 0.0), (-0.9475, 0.8661, -9.313e-10), (0.8699, 0.9138, 0.0), (-0.9468, 0.7854, 0.0), (-0.9437, 0.7806, 0.0), (0.8717, 0.9087, -9.313e-10), (-0.9405, 0.5969, 0.0), (0.8716, 0.7872, -9.313e-10), (-0.9465, 0.5905, 0.0), (0.8694, 0.7822, 0.0), (0.8647, 0.7781, 0.0), (-0.9456, 0.4613, -9.313e-10), (-0.9474, 0.4664, 0.0), (0.868, 0.5945, 9.313e-10), (0.8647, 0.4566, 0.0), (0.8718, 0.509, 9.313e-10), (0.868, 0.2729, -9.313e-10), (0.8694, 0.4606, 0.0), (0.856, 0.9213, 0.0), (0.8718, 0.1874, 0.0), (0.7515, 0.9214, 0.0), (0.8617, 0.7767, 1.863e-09), (0.855, 0.7753, 0.0), (0.8656, -0.04673, -9.313e-10), (0.856, 0.5997, 0.0), (0.8699, -0.05094, -1.863e-09), (0.8595, 0.5991, 0.0), (0.8711, -0.05343, 9.313e-10), (0.8716, -0.1776, 9.313e-10), (0.6883, 0.9199, 9.313e-10), (0.8673, -0.1848, -1.863e-09), (0.6874, 0.7771, 9.313e-10), (0.8617, 0.4551, 1.863e-09), (0.855, 0.4538, 0.0), (0.6883, 0.5984, 9.313e-10), (0.8595, 0.2775, 0.0), (0.6854, 0.9185, 0.0), (0.7515, 0.2783, 0.0), (0.6828, 0.9167, -1.863e-09), (0.8584, 0.1326, 0.0), (0.6828, 0.5951, -1.863e-09), (0.856, -0.0435, -9.313e-10), (0.679, 0.7854, -1.863e-09), (0.8627, -0.04519, -9.313e-10), (0.6807, 0.5929, 0.0), (0.6793, 0.9121, -1.863e-09), (0.7986, 0.4537, 0.0), (0.6793, 0.5905, -1.863e-09), (0.6785, 0.9095, -1.863e-09), (0.7986, 0.1321, 0.0), (0.6784, 0.4664, -1.863e-09), (0.6906, 0.1329, -1.863e-09), (0.6783, 0.5445, -2.794e-09), (0.7515, -0.04333, -1.863e-09), (-0.756, 0.9138, 0.0), (0.6916, -0.04386, -9.313e-10), (-0.7547, 0.9113, 0.0), (0.6821, 0.459, 0.0), (-0.754, 0.8306, 0.0), (-0.755, 0.7846, 0.0), (0.6793, 0.2689, -1.863e-09), (-0.7585, 0.78, 0.0), (-0.7602, 0.5964, 0.0), (0.6784, 0.1448, -1.863e-09), (0.6802, 0.1397, -1.863e-09), (-0.7541, 0.5871, -9.313e-10), (0.6845, 0.1355, 9.313e-10), (-0.7542, 0.4656, -9.313e-10), (0.6828, -0.04806, -9.313e-10), (-0.755, 0.463, 0.0), (0.6793, -0.05266, -9.313e-10), (-0.7698, 0.9213, 1.863e-09), (0.6783, -0.09863, -1.863e-09), (-0.7631, 0.9196, 1.863e-09), (0.679, -0.1794, -1.863e-09), (-0.7674, 0.7758, 1.863e-09), (0.6802, -0.1819, -9.313e-10), (-0.7698, 0.5997, 1.863e-09), (-0.7611, 0.4566, 0.0), (-0.7663, 0.5991, 1.863e-09), (-0.9307, 0.9213, 0.0), (-0.756, 0.2706, 0.0), (-0.9375, 0.9199, 9.313e-10), (-0.754, 0.1874, 0.0), (-0.9352, 0.776, -9.313e-10), (-0.755, 0.1414, 0.0), (-0.8272, 0.7753, 9.313e-10), (-0.7565, 0.139, 0.0), (-0.9342, 0.5993, -9.313e-10), (-0.7602, -0.04673, -9.313e-10), (-0.9405, 0.9185, 0.0)], [(193, 492), (194, 492), (194, 196), (493, 202), (201, 493), (255, 494), (254, 494), (263, 495), (265, 495), (496, 277), (175, 497), (306, 497), (317, 500), (318, 500), (501, 330), (332, 501), (502, 349), (350, 502), (503, 404), (405, 503), (420, 504), (425, 504), (505, 276), (276, 496), (430, 505), (482, 481), (483, 507)], [(4, 53, 185, 825, 186, 534, 187, 188, 190, 536, 189, 538, 191, 555, 210, 845, 211, 557, 212, 855, 224, 568, 223, 857, 225, 226, 872, 241, 240, 870, 239, 238, 869, 237, 580, 236, 259, 889, 260, 601, 261, 891, 262, 893, 264, 263, 604, 265, 624, 286, 525, 287, 626, 288, 539, 302, 301, 635, 299, 300, 650, 315, 499, 316, 556, 314, 313, 648, 312), (0, 1, 347, 581, 348, 679, 349, 583, 350, 585, 351, 681, 352, 683, 353, 598, 368, 697, 369, 600, 370, 711, 385, 615, 386, 712, 387, 617, 388, 636, 408, 407, 721, 406, 404, 633, 405, 723, 403, 413, 644, 417, 726, 414, 646, 419, 734, 424, 738, 428, 657, 433, 670, 447, 756, 448, 672, 449, 758, 450, 773, 465, 689, 466, 775, 467, 795, 487, 486, 708, 484, 485, 793, 483), (28, 29, 30, 27), (27, 30, 31, 26), (26, 31, 32, 25), (25, 32, 33, 24), (24, 33, 34, 23), (23, 34, 35, 22), (22, 35, 36, 21), (21, 36, 37, 20), (20, 37, 38, 19), (19, 38, 39, 18), (18, 39, 40, 17), (17, 40, 41, 16), (16, 41, 42, 15), (15, 42, 43, 14), (14, 43, 44, 13), (13, 44, 45, 12), (12, 45, 46, 11), (11, 46, 47, 10), (10, 47, 48, 9), (9, 48, 49, 8), (8, 49, 50, 7), (7, 50, 51, 6), (6, 51, 52, 5), (5, 52, 53, 4), (311, 310, 645, 309, 549, 308, 498, 307, 298, 535, 297, 634, 296, 284, 521, 282, 620, 283, 285, 523, 255, 596, 254, 256, 887, 257, 258, 599, 259, 236, 235, 866, 234, 579, 233, 576, 232, 222, 566, 221, 220, 564, 206, 843, 209, 208, 841, 207, 180, 528, 181, 822, 182, 530, 183, 184, 532, 185, 53, 3, 71, 821, 72, 73, 735, 74, 823, 75, 526, 178, 820, 179, 838, 203, 550, 204, 839, 205, 852, 219, 216, 561, 217, 218, 231, 863, 107, 108, 110, 115, 858, 113, 133, 790, 134, 873, 135, 875, 137, 792, 136, 594, 252, 884, 253, 616, 278, 517, 279, 618, 280, 519, 281, 293, 294, 533, 295, 545, 306, 641, 175, 817, 176, 177, 818, 174, 4, 312, 552), (174, 522, 173, 171, 814, 172, 520, 170, 518, 169, 812, 158, 157, 894, 156, 147, 799, 146, 883, 145, 148, 800, 129, 868, 128, 131, 789, 130, 132, 871, 133, 113, 772, 111, 106, 850, 102, 99, 759, 96, 95, 755, 94, 85, 746, 84, 830, 86, 87, 748, 66, 67, 819, 69, 68, 731, 70, 733, 71, 3, 59, 725, 60, 813, 61, 727, 62, 815, 63, 728, 64, 816, 65, 827, 80, 742, 81, 828, 82, 744, 83, 754, 92, 91, 837, 93, 97, 761, 101, 765, 105, 848, 104, 112, 774, 114, 121, 864, 122, 781, 123, 865, 124, 783, 125, 867, 126, 785, 127, 797, 142, 881, 143, 798, 144, 892, 155, 803, 154, 153, 802, 152, 168, 810, 167, 514, 166, 165, 512, 164, 2, 4), (2, 164, 807, 163, 511, 162, 159, 805, 160, 509, 161, 151, 888, 150, 149, 886, 139, 794, 138, 140, 796, 141, 879, 119, 490, 117, 776, 116, 118, 862, 120, 491, 121, 114, 854, 109, 103, 763, 100, 98, 842, 90, 89, 750, 88, 77, 826, 76, 824, 79, 78, 56, 722, 57, 54, 808, 55, 488, 58, 489, 59, 3), (482, 704, 481, 506, 480, 479, 788, 478, 464, 687, 463, 771, 462, 444, 666, 443, 445, 753, 446, 432, 741, 427, 651, 423, 732, 422, 412, 640, 413, 403, 402, 632, 401, 400, 630, 399, 384, 613, 383, 382, 611, 381, 707, 365, 694, 366, 367, 344, 675, 345, 578, 343, 673, 342, 346, 677, 347, 1, 29, 335, 667, 336, 574, 337, 669, 338, 575, 339, 671, 340, 577, 341, 593, 362, 692, 363, 595, 364, 609, 380, 705, 379, 377, 703, 378, 397, 627, 398, 718, 396, 395, 625, 394, 716, 393, 411, 724, 410, 638, 409, 729, 418, 647, 421, 736, 426, 655, 431, 749, 440, 665, 441, 751, 442, 769, 461, 684, 460, 458, 682, 459, 476, 700, 477, 475, 698, 474, 782, 473, 28, 0, 483, 791), (28, 473, 696, 472, 780, 471, 695, 470, 778, 469, 468, 777, 457, 766, 456, 680, 454, 678, 455, 764, 438, 661, 437, 747, 439, 663, 429, 653, 425, 649, 420, 730, 416, 415, 642, 411, 393, 623, 392, 391, 621, 390, 714, 389, 376, 605, 375, 702, 374, 603, 360, 688, 358, 359, 690, 361, 331, 569, 330, 664, 332, 333, 334, 572, 335, 29, 197, 544, 198, 834, 199, 546, 200, 548, 201, 836, 202, 662, 329, 587, 354, 685, 355, 589, 356, 686, 357, 701, 373, 372, 699, 371, 713, 251, 250, 882, 249, 248, 591, 247, 272, 273, 612, 274, 513, 275, 515, 277, 614, 276, 740, 430, 743, 434, 659, 435, 745, 436, 762, 453, 676, 452, 451, 674, 328, 691, 327, 326, 325, 565, 324, 658, 322, 656, 323), (321, 560, 320, 562, 319, 654, 318, 652, 317, 558, 305, 543, 304, 639, 303, 541, 292, 529, 289, 628, 291, 527, 290, 629, 266, 895, 267, 606, 268, 608, 270, 510, 269, 508, 271, 610, 272, 247, 878, 246, 590, 245, 876, 244, 588, 243, 874, 242, 586, 230, 573, 229, 861, 228, 571, 227, 859, 214, 847, 213, 559, 215, 849, 192, 829, 193, 540, 194, 831, 196, 833, 195, 542, 197, 29, 28, 323), (59, 489, 58, 811), (78, 79, 739), (90, 835, 89), (100, 844, 98), (109, 851, 103), (121, 491, 120, 779), (118, 116, 860), (140, 138, 877), (150, 801, 149), (161, 896, 151), (162, 806, 159), (313, 314, 554), (300, 299, 537), (302, 637, 301), (238, 239, 582), (240, 241, 584), (326, 567, 325), (326, 327, 660), (451, 452, 760), (248, 249, 880), (373, 602, 372), (333, 332, 570), (361, 592, 331), (389, 619, 376), (392, 715, 391), (469, 693, 468), (477, 784, 475), (476, 459, 786), (460, 768, 458), (396, 717, 395), (379, 607, 377), (367, 366, 597), (383, 709, 382), (401, 719, 400), (445, 443, 668), (484, 706, 485), (486, 487, 710), (404, 406, 720), (165, 166, 809), (168, 152, 516), (154, 890, 153), (112, 104, 770), (97, 93, 757), (91, 92, 752), (87, 86, 832), (96, 840, 95), (102, 846, 99), (111, 853, 106), (131, 128, 787), (148, 145, 885), (158, 804, 157), (177, 176, 524), (294, 293, 631), (293, 281, 531), (115, 110, 856), (108, 107, 767), (219, 563, 216), (72, 737, 73), (180, 207, 551), (209, 553, 208), (285, 283, 622), (307, 643, 298), (307, 498, 308, 547)])
me_plane.materials.append(mat_material_001)
me_plane.use_remesh_preserve_volume = False
me_plane.use_remesh_preserve_attributes = False
me_plane.use_mirror_vertex_groups = False
me_plane.update()

# ---- curves / text
cu_nurbspath = bpy.data.curves.new('NurbsPath', 'CURVE')
cu_nurbspath.dimensions = '3D'
_sp = cu_nurbspath.splines.new('NURBS'); _sp.points.add(6)
_sp.points.foreach_set('co', [-4.641, -2.403, 0.0272, 1.0, -3.252, -2.485, 0.0, 1.0, -1.0, -2.422, 0.0, 1.0, -1.005e-07, -2.3, 0.0, 1.0, 1.0, -2.572, 0.0, 1.0, 4.56, -0.8645, 0.0, 1.0, 6.948, 4.56, -0.1041, 1.0])
_sp.order_u = 5
_sp.order_v = 0
_sp.use_endpoint_u = True
_sp = cu_nurbspath.splines.new('NURBS'); _sp.points.add(0)
_sp.points.foreach_set('co', [1.0, 0.0, 0.0, 1.0])
_sp.order_u = 5
_sp.order_v = 0
_sp.use_endpoint_u = True
cu_nurbspath.use_path = True
cu_nurbspath.use_path_clamp = True
cu_nurbspath.bevel_resolution = 0
cu_nurbspath.fill_mode = 'HALF'

# ---- objects
ob_plane_026 = bpy.data.objects.new('Plane.026', me_plane_002)
ob_nurbspath = bpy.data.objects.new('NurbsPath', cu_nurbspath)
ob_plane_025 = bpy.data.objects.new('Plane.025', me_plane_027)
ob_plane_024 = bpy.data.objects.new('Plane.024', me_plane_026)
ob_plane_023 = bpy.data.objects.new('Plane.023', me_plane_025)
ob_plane_022 = bpy.data.objects.new('Plane.022', me_plane_024)
ob_plane_021 = bpy.data.objects.new('Plane.021', me_plane_023)
ob_plane_020 = bpy.data.objects.new('Plane.020', me_plane_022)
ob_plane_019 = bpy.data.objects.new('Plane.019', me_plane_021)
ob_plane_018 = bpy.data.objects.new('Plane.018', me_plane_020)
ob_plane_017 = bpy.data.objects.new('Plane.017', me_plane_019)
ob_plane_016 = bpy.data.objects.new('Plane.016', me_plane_018)
ob_plane_015 = bpy.data.objects.new('Plane.015', me_plane_017)
ob_plane_014 = bpy.data.objects.new('Plane.014', me_plane_016)
ob_plane_013 = bpy.data.objects.new('Plane.013', me_plane_015)
ob_plane_012 = bpy.data.objects.new('Plane.012', me_plane_014)
ob_plane_011 = bpy.data.objects.new('Plane.011', me_plane_013)
ob_plane_010 = bpy.data.objects.new('Plane.010', me_plane_012)
ob_plane_009 = bpy.data.objects.new('Plane.009', me_plane_011)
ob_plane_008 = bpy.data.objects.new('Plane.008', me_plane_010)
ob_plane_007 = bpy.data.objects.new('Plane.007', me_plane_009)
ob_plane_006 = bpy.data.objects.new('Plane.006', me_plane_008)
ob_plane_005 = bpy.data.objects.new('Plane.005', me_plane_007)
ob_plane_004 = bpy.data.objects.new('Plane.004', me_plane_006)
ob_plane_003 = bpy.data.objects.new('Plane.003', me_plane_005)
ob_plane_002 = bpy.data.objects.new('Plane.002', me_plane_004)
ob_plane_001 = bpy.data.objects.new('Plane.001', me_plane_001)
ob_lamp = bpy.data.objects.new('Lamp', light_lamp)
ob_camera = bpy.data.objects.new('Camera', cam_camera)
ob_plane = bpy.data.objects.new('Plane', me_plane)

# ---- transforms, parenting, visibility, modifiers, constraints
ob_plane_026.location = (-6.275, 3.792, 1.221)
ob_plane_026.rotation_euler = (0.0, 1.571, 0.0)
ob_plane_026.scale = (2.466, 2.466, 2.466)
ob_plane_026.show_wire = True
ob_plane_026.lineart.crease_threshold = 0.0
_m = ob_plane_026.modifiers.new('Shrinkwrap', 'SHRINKWRAP')
ob_nurbspath.location = (-0.0325, -0.148, 1.56)
ob_nurbspath.rotation_euler = (0.0, -0.0, 1.571)
ob_nurbspath.lineart.crease_threshold = 0.0
ob_plane_025.location = (-0.04362, -2.128, 0.5104)
ob_plane_025.rotation_euler = (0.0, 1.571, 0.0)
ob_plane_025.scale = (0.2, 0.29, 1.0)
ob_plane_025.lineart.crease_threshold = 0.0
_m = ob_plane_025.modifiers.new('Curve', 'CURVE')
_m.object = ob_nurbspath
ob_plane_024.location = (-0.04362, -2.128, 0.5104)
ob_plane_024.rotation_euler = (0.0, 1.571, 0.0)
ob_plane_024.scale = (0.2, 0.29, 1.0)
ob_plane_024.lineart.crease_threshold = 0.0
_m = ob_plane_024.modifiers.new('Curve', 'CURVE')
_m.object = ob_nurbspath
ob_plane_023.location = (-0.04362, -2.128, 0.5104)
ob_plane_023.rotation_euler = (0.0, 1.571, 0.0)
ob_plane_023.scale = (0.2, 0.29, 1.0)
ob_plane_023.lineart.crease_threshold = 0.0
_m = ob_plane_023.modifiers.new('Curve', 'CURVE')
_m.object = ob_nurbspath
ob_plane_022.location = (-0.04362, -2.128, 0.5104)
ob_plane_022.rotation_euler = (0.0, 1.571, 0.0)
ob_plane_022.scale = (0.2, 0.29, 1.0)
ob_plane_022.lineart.crease_threshold = 0.0
_m = ob_plane_022.modifiers.new('Curve', 'CURVE')
_m.object = ob_nurbspath
ob_plane_021.location = (-0.04362, -2.128, 0.5104)
ob_plane_021.rotation_euler = (0.0, 1.571, 0.0)
ob_plane_021.scale = (0.2, 0.29, 1.0)
ob_plane_021.lineart.crease_threshold = 0.0
_m = ob_plane_021.modifiers.new('Curve', 'CURVE')
_m.object = ob_nurbspath
ob_plane_020.location = (-0.04362, -2.128, 0.5104)
ob_plane_020.rotation_euler = (0.0, 1.571, 0.0)
ob_plane_020.scale = (0.2, 0.29, 1.0)
ob_plane_020.lineart.crease_threshold = 0.0
_m = ob_plane_020.modifiers.new('Curve', 'CURVE')
_m.object = ob_nurbspath
ob_plane_019.location = (-0.04362, -2.128, 0.5104)
ob_plane_019.rotation_euler = (0.0, 1.571, 0.0)
ob_plane_019.scale = (0.2, 0.29, 1.0)
ob_plane_019.lineart.crease_threshold = 0.0
_m = ob_plane_019.modifiers.new('Curve', 'CURVE')
_m.object = ob_nurbspath
ob_plane_018.location = (-0.04362, -2.128, 0.5104)
ob_plane_018.rotation_euler = (0.0, 1.571, 0.0)
ob_plane_018.scale = (0.2, 0.29, 1.0)
ob_plane_018.lineart.crease_threshold = 0.0
_m = ob_plane_018.modifiers.new('Curve', 'CURVE')
_m.object = ob_nurbspath
ob_plane_017.location = (-0.04362, -2.128, 0.5104)
ob_plane_017.rotation_euler = (0.0, 1.571, 0.0)
ob_plane_017.scale = (0.2, 0.29, 1.0)
ob_plane_017.lineart.crease_threshold = 0.0
_m = ob_plane_017.modifiers.new('Curve', 'CURVE')
_m.object = ob_nurbspath
ob_plane_016.location = (-0.04362, -2.128, 0.5104)
ob_plane_016.rotation_euler = (0.0, 1.571, 0.0)
ob_plane_016.scale = (0.2, 0.29, 1.0)
ob_plane_016.lineart.crease_threshold = 0.0
_m = ob_plane_016.modifiers.new('Curve', 'CURVE')
_m.object = ob_nurbspath
ob_plane_015.location = (-0.04362, -2.128, 0.5104)
ob_plane_015.rotation_euler = (0.0, 1.571, 0.0)
ob_plane_015.scale = (0.2, 0.29, 1.0)
ob_plane_015.lineart.crease_threshold = 0.0
_m = ob_plane_015.modifiers.new('Curve', 'CURVE')
_m.object = ob_nurbspath
ob_plane_014.location = (-0.04362, -2.128, 0.5104)
ob_plane_014.rotation_euler = (0.0, 1.571, 0.0)
ob_plane_014.scale = (0.2, 0.29, 1.0)
ob_plane_014.lineart.crease_threshold = 0.0
_m = ob_plane_014.modifiers.new('Curve', 'CURVE')
_m.object = ob_nurbspath
ob_plane_013.location = (-0.04362, -2.128, 0.5104)
ob_plane_013.rotation_euler = (0.0, 1.571, 0.0)
ob_plane_013.scale = (0.2, 0.29, 1.0)
ob_plane_013.lineart.crease_threshold = 0.0
_m = ob_plane_013.modifiers.new('Curve', 'CURVE')
_m.object = ob_nurbspath
ob_plane_012.location = (-0.04362, -2.128, 0.5104)
ob_plane_012.rotation_euler = (0.0, 1.571, 0.0)
ob_plane_012.scale = (0.2, 0.29, 1.0)
ob_plane_012.lineart.crease_threshold = 0.0
_m = ob_plane_012.modifiers.new('Curve', 'CURVE')
_m.object = ob_nurbspath
ob_plane_011.location = (-0.04362, -2.128, 0.5104)
ob_plane_011.rotation_euler = (0.0, 1.571, 0.0)
ob_plane_011.scale = (0.2, 0.29, 1.0)
ob_plane_011.lineart.crease_threshold = 0.0
_m = ob_plane_011.modifiers.new('Curve', 'CURVE')
_m.object = ob_nurbspath
ob_plane_010.location = (-0.04362, -2.128, 0.5104)
ob_plane_010.rotation_euler = (0.0, 1.571, 0.0)
ob_plane_010.scale = (0.2, 0.29, 1.0)
ob_plane_010.lineart.crease_threshold = 0.0
_m = ob_plane_010.modifiers.new('Curve', 'CURVE')
_m.object = ob_nurbspath
ob_plane_009.location = (-0.04362, -2.128, 0.5104)
ob_plane_009.rotation_euler = (0.0, 1.571, 0.0)
ob_plane_009.scale = (0.2, 0.29, 1.0)
ob_plane_009.lineart.crease_threshold = 0.0
_m = ob_plane_009.modifiers.new('Curve', 'CURVE')
_m.object = ob_nurbspath
ob_plane_008.location = (-0.04362, -2.128, 0.5104)
ob_plane_008.rotation_euler = (0.0, 1.571, 0.0)
ob_plane_008.scale = (0.2, 0.29, 1.0)
ob_plane_008.lineart.crease_threshold = 0.0
_m = ob_plane_008.modifiers.new('Curve', 'CURVE')
_m.object = ob_nurbspath
ob_plane_007.location = (-0.04362, -2.128, 0.5104)
ob_plane_007.rotation_euler = (0.0, 1.571, 0.0)
ob_plane_007.scale = (0.2, 0.29, 1.0)
ob_plane_007.lineart.crease_threshold = 0.0
_m = ob_plane_007.modifiers.new('Curve', 'CURVE')
_m.object = ob_nurbspath
ob_plane_006.location = (-0.04362, -2.128, 0.5104)
ob_plane_006.rotation_euler = (0.0, 1.571, 0.0)
ob_plane_006.scale = (0.2, 0.29, 1.0)
ob_plane_006.lineart.crease_threshold = 0.0
_m = ob_plane_006.modifiers.new('Curve', 'CURVE')
_m.object = ob_nurbspath
ob_plane_005.location = (-0.04362, -2.128, 0.5104)
ob_plane_005.rotation_euler = (0.0, 1.571, 0.0)
ob_plane_005.scale = (0.2, 0.29, 1.0)
ob_plane_005.lineart.crease_threshold = 0.0
_m = ob_plane_005.modifiers.new('Curve', 'CURVE')
_m.object = ob_nurbspath
ob_plane_004.location = (-0.04362, -2.128, 0.5104)
ob_plane_004.rotation_euler = (0.0, 1.571, 0.0)
ob_plane_004.scale = (0.2, 0.29, 1.0)
ob_plane_004.lineart.crease_threshold = 0.0
_m = ob_plane_004.modifiers.new('Curve', 'CURVE')
_m.object = ob_nurbspath
ob_plane_003.location = (-0.04362, -2.128, 0.5104)
ob_plane_003.rotation_euler = (0.0, 1.571, 0.0)
ob_plane_003.scale = (0.2, 0.29, 1.0)
ob_plane_003.lineart.crease_threshold = 0.0
_m = ob_plane_003.modifiers.new('Curve', 'CURVE')
_m.object = ob_nurbspath
ob_plane_002.location = (-0.04362, -2.128, 0.5104)
ob_plane_002.rotation_euler = (0.0, 1.571, 0.0)
ob_plane_002.scale = (0.2, 0.29, 1.0)
ob_plane_002.lineart.crease_threshold = 0.0
_m = ob_plane_002.modifiers.new('Curve', 'CURVE')
_m.object = ob_nurbspath
ob_plane_001.location = (-0.04362, -2.128, 0.5104)
ob_plane_001.rotation_euler = (0.0, 1.571, 0.0)
ob_plane_001.scale = (0.2, 0.29, 1.0)
ob_plane_001.lineart.crease_threshold = 0.0
_m = ob_plane_001.modifiers.new('Curve', 'CURVE')
_m.object = ob_nurbspath
ob_lamp.location = (4.076, 1.005, 5.904)
ob_lamp.rotation_euler = (0.6503, 0.05522, 1.866)
ob_lamp.lock_rotations_4d = False
ob_lamp.empty_display_type = 'ARROWS'
ob_lamp.color = (0.0, 0.0, 0.0, 0.0)
ob_lamp.lineart.crease_threshold = 0.0
ob_camera.location = (7.481, -4.239, 2.959)
ob_camera.rotation_euler = (1.109, -0.0, 1.469)
ob_camera.lock_rotations_4d = False
ob_camera.empty_display_type = 'ARROWS'
ob_camera.color = (0.0, 0.0, 0.0, 0.0)
ob_camera.display_type = 'WIRE'
ob_camera.lineart.crease_threshold = 0.0
ob_plane.location = (-0.05864, -2.156, 0.4994)
ob_plane.rotation_euler = (0.0, 1.571, 0.0)
ob_plane.scale = (0.31, 0.321, 1.0)
ob_plane.lineart.crease_threshold = 0.0
_m = ob_plane.modifiers.new('Array', 'ARRAY')
_m.count = 25
_m.constant_offset_displace = (0.0, 0.0, 0.0)
_m.relative_offset_displace = (0.0, 1.0, 0.0)
_m.offset_object = ob_nurbspath
_m = ob_plane.modifiers.new('Curve', 'CURVE')
_m.object = ob_nurbspath

# ---- collection membership
col_collection_1.objects.link(ob_plane_026)
col_collection_1.objects.link(ob_nurbspath)
col_collection_1.objects.link(ob_plane_025)
col_collection_1.objects.link(ob_plane_024)
col_collection_1.objects.link(ob_plane_023)
col_collection_1.objects.link(ob_plane_022)
col_collection_1.objects.link(ob_plane_021)
col_collection_1.objects.link(ob_plane_020)
col_collection_1.objects.link(ob_plane_019)
col_collection_1.objects.link(ob_plane_018)
col_collection_1.objects.link(ob_plane_017)
col_collection_1.objects.link(ob_plane_016)
col_collection_1.objects.link(ob_plane_015)
col_collection_1.objects.link(ob_plane_014)
col_collection_1.objects.link(ob_plane_013)
col_collection_1.objects.link(ob_plane_012)
col_collection_1.objects.link(ob_plane_011)
col_collection_1.objects.link(ob_plane_010)
col_collection_1.objects.link(ob_plane_009)
col_collection_1.objects.link(ob_plane_008)
col_collection_1.objects.link(ob_plane_007)
col_collection_1.objects.link(ob_plane_006)
col_collection_1.objects.link(ob_plane_005)
col_collection_1.objects.link(ob_plane_004)
col_collection_1.objects.link(ob_plane_003)
col_collection_1.objects.link(ob_plane_002)
col_collection_1.objects.link(ob_plane_001)
col_collection_1.objects.link(ob_lamp)
col_collection_1.objects.link(ob_camera)
col_collection_1.objects.link(ob_plane)

# ---- scene / render settings (as saved in the file)
scene.camera = ob_camera
scene.frame_start = 1; scene.frame_end = 5386; scene.frame_set(233)
scene.render.engine = 'BLENDER_EEVEE_NEXT'
scene.render.resolution_percentage = 50
scene.render.fps = 60
scene.render.dither_intensity = 0.0
scene.cycles.use_denoising = False
scene.cycles.samples = 128
scene.cycles.sampling_pattern = 'TABULATED_SOBOL'
scene.cycles.use_adaptive_sampling = False
scene.cycles.use_light_tree = False
scene.view_settings.view_transform = 'Standard'
bpy.context.view_layer.update()
